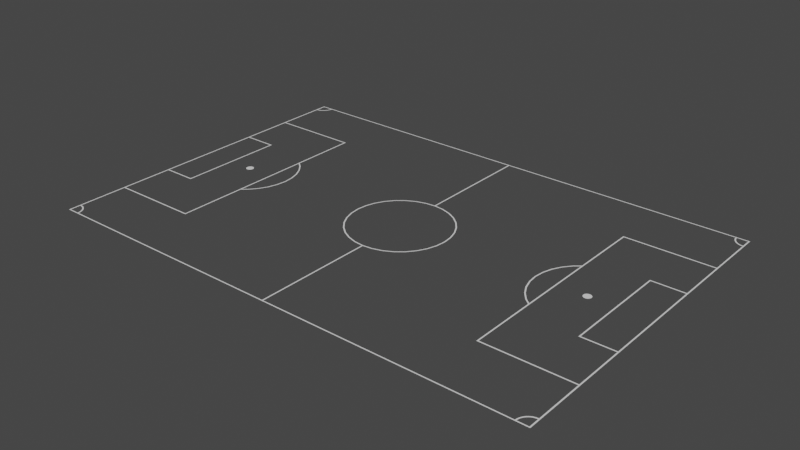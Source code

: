 # Source: Soccerfield_lines.blend  (saved by Blender 3.2.14; exported with 4.5.12 LTS)
import bpy
from mathutils import Matrix  # noqa: F401  (used for matrix-valued properties, if any)

bpy.ops.wm.read_factory_settings(use_empty=True)
scene = bpy.context.scene
scene.name = 'Scene'

# ---- collections
col_collection = bpy.data.collections.new('Collection'); scene.collection.children.link(col_collection)

# ---- world
world_world = bpy.data.worlds.new('World'); scene.world = world_world
world_world.use_nodes = True; world_world.node_tree.nodes.clear()
_N = world_world.node_tree.nodes; _L = world_world.node_tree.links
n0 = _N.new('ShaderNodeOutputWorld'); n0.name = 'World Output'; n0.location = (300, 300)
n1 = _N.new('ShaderNodeBackground'); n1.name = 'Background'; n1.location = (10, 300)
n1.inputs[0].default_value = (0.05088, 0.05088, 0.05088, 1.0)
_L.new(n1.outputs[0], n0.inputs[0])
n0.is_active_output = True
world_world.color = (0.05088, 0.05088, 0.05088)
world_world.use_sun_shadow = False
world_world.sun_shadow_jitter_overblur = 0.0

# ---- meshes
me_plane_001 = bpy.data.meshes.new('Plane.001')
me_plane_001.from_pydata([(-1.544, 0.02835, 0.0), (-1.549, 0.02552, 0.0), (-1.562, 0.0, 0.0), (-1.562, -0.005987, 0.0), (-1.557, -0.01705, 0.0), (-1.532, -0.03069, 0.0), (-1.526, -0.0301, 0.0), (-1.52, -0.02835, 0.0), (-1.51, -0.0217, 0.0), (-1.503, -0.01174, 0.0), (-1.502, -0.005987, 0.0), (-1.501, 0.0, 0.0), (-1.502, 0.005987, 0.0), (-1.506, 0.01705, 0.0), (-1.51, 0.0217, 0.0), (-1.526, 0.0301, 0.0), (-1.553, 0.0217, 0.0), (-1.557, 0.01705, 0.0), (-1.549, -0.02552, 0.0), (-1.544, -0.02835, 0.0), (-1.52, 0.02835, 0.0), (1.562, 0.0, 0.0), (1.56, -0.01174, 0.0), (1.553, -0.0217, 0.0), (1.549, -0.02552, 0.0), (1.502, -0.005987, 0.0), (1.501, 0.0, 0.0), (1.502, 0.005987, 0.0), (1.51, 0.0217, 0.0), (1.557, 0.01705, 0.0), (1.562, -0.005987, 0.0), (1.526, -0.0301, 0.0), (1.515, -0.02552, 0.0), (1.51, -0.0217, 0.0), (1.506, -0.01705, 0.0), (1.52, 0.02835, 0.0), (1.526, 0.0301, 0.0), (-1.538, -0.0301, 0.0), (-1.553, -0.0217, 0.0), (-1.562, 0.005987, 0.0), (-1.532, 0.03069, 0.0), (-1.503, 0.01174, 0.0), (-1.506, -0.01705, 0.0), (-1.515, -0.02552, 0.0), (-1.56, -0.01174, 0.0), (-1.56, 0.01174, 0.0), (-1.538, 0.0301, 0.0), (-1.515, 0.02552, 0.0), (1.532, -0.03069, 0.0), (1.538, -0.0301, 0.0), (1.557, -0.01705, 0.0), (1.562, 0.005987, 0.0), (1.515, 0.02552, 0.0), (1.503, 0.01174, 0.0), (1.52, -0.02835, 0.0), (1.544, -0.02835, 0.0), (1.56, 0.01174, 0.0), (1.553, 0.0217, 0.0), (1.549, 0.02552, 0.0), (1.544, 0.02835, 0.0), (1.538, 0.0301, 0.0), (1.532, 0.03069, 0.0), (1.506, 0.01705, 0.0), (1.503, -0.01174, 0.0), (-1.995, -1.339, 0.0), (-2.005, -1.348, 0.0), (-1.308, 0.0, 0.0), (-1.298, 0.0, 0.0), (-0.005, -0.8536, 0.0), (0.005, -0.8536, 0.0), (-1.298, -0.8586, 0.0), (-1.308, -0.8486, 0.0), (0.0, -1.348, 0.0), (0.005, -1.339, 0.0), (-0.005, -1.339, 0.0), (-1.995, -0.8486, 0.0), (-2.005, -0.856, 0.0), (-1.995, -0.8586, 0.0), (-1.995, 0.0, 0.0), (-2.005, -6.087e-11, 0.0), (-1.303, -1.339, 0.0), (-1.307, -1.348, 0.0), (-1.981, -1.249, 0.0), (-1.983, -1.259, 0.0), (-1.966, -1.264, 0.0), (-1.962, -1.254, 0.0), (-1.946, -1.263, 0.0), (-1.951, -1.272, 0.0), (-1.931, -1.275, 0.0), (-1.938, -1.283, 0.0), (-1.919, -1.29, 0.0), (-1.927, -1.296, 0.0), (-1.91, -1.307, 0.0), (-1.919, -1.311, 0.0), (-1.904, -1.325, 0.0), (-1.914, -1.327, 0.0), (-1.908, -0.4345, 0.0), (-1.908, -0.4245, 0.0), (-1.908, -0.8486, 0.0), (-1.908, -0.8586, 0.0), (0.005, -1.252, 0.0), (-0.005, -1.252, 0.0), (-1.146, 0.0, 0.0), (-1.136, 0.0, 0.0), (-1.176, 0.1475, 0.0), (-1.166, 0.1513, 0.0), (-1.903, -1.339, 0.0), (-1.913, -1.339, 0.0), (-1.913, -1.348, 0.0), (-1.995, -1.258, 0.0), (-1.995, -1.248, 0.0), (-2.005, -1.256, 0.0), (-1.743, -0.4245, 0.0), (-1.733, -0.4345, 0.0), (-0.005, -0.4025, 0.0), (0.005, -0.4025, 0.0), (2.328e-10, -0.3929, 0.0), (-1.995, -0.4345, 0.0), (-1.995, -0.4245, 0.0), (-2.005, -0.4307, 0.0), (-1.298, -0.3041, 0.0), (-1.308, -0.3146, 0.0), (-1.298, -0.317, 0.0), (-1.738, -1.339, 0.0), (-1.744, -1.348, 0.0), (-1.203, -0.2197, 0.0), (-1.211, -0.2141, 0.0), (-1.176, -0.1475, 0.0), (-1.166, -0.1513, 0.0), (-1.144, -0.07714, 0.0), (-1.154, -0.07518, 0.0), (-1.743, 0.0, 0.0), (-1.733, 0.0, 0.0), (-1.738, -0.8486, 0.0), (-1.738, -0.8586, 0.0), (0.005, 0.4025, 0.0), (-0.005, 0.4025, 0.0), (-3.783e-09, 0.3929, 0.0), (-0.2183, 0.3267, 0.0), (-0.2239, 0.3351, 0.0), (-0.3267, 0.2183, 0.0), (-0.3351, 0.2239, 0.0), (-0.3952, 0.07862, 0.0), (-0.3854, 0.07666, 0.0), (-0.3929, 0.0, 0.0), (-0.403, 0.0, 0.0), (0.1504, -0.363, 0.0), (0.1542, -0.3723, 0.0), (0.3952, 0.07862, 0.0), (0.3854, 0.07666, 0.0), (0.363, 0.1504, 0.0), (0.3723, 0.1542, 0.0), (0.07862, 0.3952, 0.0), (0.07666, 0.3854, 0.0), (2.005, -1.348, 0.0), (1.995, -1.339, 0.0), (1.298, 0.0, 0.0), (1.308, 0.0, 0.0), (1.308, -0.8486, 0.0), (1.298, -0.8586, 0.0), (1.995, -0.8486, 0.0), (1.995, -0.8586, 0.0), (2.005, -0.856, 0.0), (2.005, -6.087e-11, 0.0), (1.995, 0.0, 0.0), (1.307, -1.348, 0.0), (1.303, -1.339, 0.0), (1.983, -1.259, 0.0), (1.981, -1.249, 0.0), (1.962, -1.254, 0.0), (1.966, -1.264, 0.0), (1.951, -1.272, 0.0), (1.946, -1.263, 0.0), (1.938, -1.283, 0.0), (1.931, -1.275, 0.0), (1.927, -1.296, 0.0), (1.919, -1.29, 0.0), (1.919, -1.311, 0.0), (1.91, -1.307, 0.0), (1.914, -1.327, 0.0), (1.904, -1.325, 0.0), (1.908, -0.4245, 0.0), (1.908, -0.4345, 0.0), (1.908, -0.8586, 0.0), (1.908, -0.8486, 0.0), (1.146, 0.0, 0.0), (1.136, 0.0, 0.0), (1.144, 0.07714, 0.0), (1.154, 0.07518, 0.0), (1.211, 0.2141, 0.0), (1.203, 0.2197, 0.0), (1.903, -1.339, 0.0), (1.913, -1.348, 0.0), (1.913, -1.339, 0.0), (1.995, -1.258, 0.0), (2.005, -1.256, 0.0), (1.995, -1.248, 0.0), (1.733, -0.4345, 0.0), (1.743, -0.4245, 0.0), (1.995, -0.4345, 0.0), (2.005, -0.4307, 0.0), (1.995, -0.4245, 0.0), (1.298, -0.3041, 0.0), (1.298, -0.317, 0.0), (1.308, -0.3146, 0.0), (1.744, -1.348, 0.0), (1.738, -1.339, 0.0), (1.211, -0.2141, 0.0), (1.203, -0.2197, 0.0), (1.166, -0.1513, 0.0), (1.176, -0.1475, 0.0), (1.252, 0.2796, 0.0), (1.259, 0.2725, 0.0), (1.733, 0.0, 0.0), (1.743, 0.0, 0.0), (1.738, -0.8586, 0.0), (1.738, -0.8486, 0.0), (0.2183, 0.3267, 0.0), (0.2239, 0.3351, 0.0), (0.2849, 0.2849, 0.0), (0.2778, 0.2778, 0.0), (0.3351, 0.2239, 0.0), (0.3267, 0.2183, 0.0), (0.3929, 0.0, 0.0), (0.403, 0.0, 0.0), (0.2183, -0.3267, 0.0), (0.2239, -0.3351, 0.0), (0.07666, -0.3854, 0.0), (0.07862, -0.3952, 0.0), (-0.07862, -0.3952, 0.0), (-0.07666, -0.3854, 0.0), (-0.2183, -0.3267, 0.0), (-0.2239, -0.3351, 0.0), (-0.2849, -0.2849, 0.0), (-0.2778, -0.2778, 0.0), (-0.363, 0.1504, 0.0), (-0.3723, 0.1542, 0.0), (-0.2778, 0.2778, 0.0), (-0.2849, 0.2849, 0.0), (-2.005, 1.348, 0.0), (-1.995, 1.339, 0.0), (0.005, 0.8536, 0.0), (-0.005, 0.8536, 0.0), (-1.308, 0.8486, 0.0), (-1.298, 0.8586, 0.0), (-0.005, 1.339, 0.0), (0.005, 1.339, 0.0), (0.0, 1.348, 0.0), (-1.995, 0.8486, 0.0), (-1.995, 0.8586, 0.0), (-2.005, 0.856, 0.0), (-1.307, 1.348, 0.0), (-1.303, 1.339, 0.0), (-1.983, 1.259, 0.0), (-1.981, 1.249, 0.0), (-1.962, 1.254, 0.0), (-1.966, 1.264, 0.0), (-1.951, 1.272, 0.0), (-1.946, 1.263, 0.0), (-1.938, 1.283, 0.0), (-1.931, 1.275, 0.0), (-1.927, 1.296, 0.0), (-1.919, 1.29, 0.0), (-1.919, 1.311, 0.0), (-1.91, 1.307, 0.0), (-1.914, 1.327, 0.0), (-1.904, 1.325, 0.0), (-1.908, 0.4245, 0.0), (-1.908, 0.4345, 0.0), (-1.908, 0.8586, 0.0), (-1.908, 0.8486, 0.0), (-0.005, 1.252, 0.0), (0.005, 1.252, 0.0), (-1.259, 0.2725, 0.0), (-1.252, 0.2796, 0.0), (-1.903, 1.339, 0.0), (-1.913, 1.348, 0.0), (-1.913, 1.339, 0.0), (-1.995, 1.258, 0.0), (-2.005, 1.256, 0.0), (-1.995, 1.248, 0.0), (-1.733, 0.4345, 0.0), (-1.743, 0.4245, 0.0), (-2.005, 0.4307, 0.0), (-1.995, 0.4245, 0.0), (-1.995, 0.4345, 0.0), (-1.308, 0.3146, 0.0), (-1.298, 0.3041, 0.0), (-1.298, 0.317, 0.0), (-1.744, 1.348, 0.0), (-1.738, 1.339, 0.0), (-1.203, 0.2197, 0.0), (-1.211, 0.2141, 0.0), (-1.154, 0.07518, 0.0), (-1.144, 0.07714, 0.0), (-1.252, -0.2796, 0.0), (-1.259, -0.2725, 0.0), (-1.738, 0.8586, 0.0), (-1.738, 0.8486, 0.0), (-0.1504, -0.363, 0.0), (-0.1542, -0.3723, 0.0), (-0.3267, -0.2183, 0.0), (-0.3351, -0.2239, 0.0), (-0.3723, -0.1542, 0.0), (-0.363, -0.1504, 0.0), (-0.3952, -0.07862, 0.0), (-0.3854, -0.07666, 0.0), (0.1504, 0.363, 0.0), (0.1542, 0.3723, 0.0), (0.3854, -0.07666, 0.0), (0.3952, -0.07862, 0.0), (0.3723, -0.1542, 0.0), (0.363, -0.1504, 0.0), (0.3351, -0.2239, 0.0), (0.3267, -0.2183, 0.0), (0.2849, -0.2849, 0.0), (0.2778, -0.2778, 0.0), (1.995, 1.339, 0.0), (2.005, 1.348, 0.0), (1.298, 0.8586, 0.0), (1.308, 0.8486, 0.0), (2.005, 0.856, 0.0), (1.995, 0.8586, 0.0), (1.995, 0.8486, 0.0), (1.303, 1.339, 0.0), (1.307, 1.348, 0.0), (1.981, 1.249, 0.0), (1.983, 1.259, 0.0), (1.966, 1.264, 0.0), (1.962, 1.254, 0.0), (1.946, 1.263, 0.0), (1.951, 1.272, 0.0), (1.931, 1.275, 0.0), (1.938, 1.283, 0.0), (1.919, 1.29, 0.0), (1.927, 1.296, 0.0), (1.91, 1.307, 0.0), (1.919, 1.311, 0.0), (1.904, 1.325, 0.0), (1.914, 1.327, 0.0), (1.908, 0.4345, 0.0), (1.908, 0.4245, 0.0), (1.908, 0.8486, 0.0), (1.908, 0.8586, 0.0), (1.154, -0.07518, 0.0), (1.144, -0.07714, 0.0), (1.903, 1.339, 0.0), (1.913, 1.339, 0.0), (1.913, 1.348, 0.0), (1.995, 1.258, 0.0), (1.995, 1.248, 0.0), (2.005, 1.256, 0.0), (1.743, 0.4245, 0.0), (1.733, 0.4345, 0.0), (1.995, 0.4345, 0.0), (1.995, 0.4245, 0.0), (2.005, 0.4307, 0.0), (1.298, 0.3041, 0.0), (1.308, 0.3146, 0.0), (1.298, 0.317, 0.0), (1.738, 1.339, 0.0), (1.744, 1.348, 0.0), (1.166, 0.1513, 0.0), (1.176, 0.1475, 0.0), (1.259, -0.2725, 0.0), (1.252, -0.2796, 0.0), (1.738, 0.8486, 0.0), (1.738, 0.8586, 0.0), (-0.07862, 0.3952, 0.0), (-0.07666, 0.3854, 0.0), (-0.1504, 0.363, 0.0), (-0.1542, 0.3723, 0.0)], [], [(46, 0, 1, 16, 17, 45, 39, 2, 3, 44, 4, 38, 18, 19, 37, 5, 6, 7, 43, 8, 42, 9, 10, 11, 12, 41, 13, 14, 47, 20, 15, 40), (60, 61, 36, 35, 52, 28, 62, 53, 27, 26, 25, 63, 34, 33, 32, 54, 31, 48, 49, 55, 24, 23, 50, 22, 30, 21, 51, 56, 29, 57, 58, 59), (72, 73, 74), (75, 76, 77), (106, 107, 108), (109, 110, 111), (114, 115, 116), (117, 118, 119), (120, 121, 122), (135, 136, 137), (160, 161, 162), (191, 192, 193), (194, 195, 196), (199, 200, 201), (202, 203, 204), (245, 246, 247), (248, 249, 250), (275, 276, 277), (278, 279, 280), (283, 284, 285), (286, 287, 288), (321, 322, 323), (346, 347, 348), (349, 350, 351), (354, 355, 356), (357, 358, 359), (120, 67, 66, 121), (100, 69, 68, 101), (81, 72, 74, 80), (250, 283, 285, 248), (98, 75, 77, 99), (124, 81, 80, 123), (109, 83, 82, 110), (84, 87, 86, 85), (87, 89, 88, 86), (89, 91, 90, 88), (91, 93, 92, 90), (93, 95, 94, 92), (133, 98, 99, 134), (73, 100, 101, 74), (102, 130, 129, 103), (76, 111, 110, 77), (83, 84, 85, 82), (95, 107, 106, 94), (65, 108, 107, 64), (112, 97, 96, 113), (97, 118, 117, 96), (69, 115, 114, 68), (79, 119, 118, 78), (70, 122, 121, 71), (113, 132, 131, 112), (108, 124, 123, 106), (127, 126, 125, 128), (130, 127, 128, 129), (71, 133, 134, 70), (111, 65, 64, 109), (144, 143, 142, 145), (150, 149, 148, 151), (137, 153, 152, 135), (204, 157, 156, 202), (166, 73, 72, 165), (323, 354, 356, 321), (183, 161, 160, 184), (115, 228, 227, 116), (206, 166, 165, 205), (196, 168, 167, 194), (169, 172, 171, 170), (172, 174, 173, 171), (174, 176, 175, 173), (176, 178, 177, 175), (178, 180, 179, 177), (215, 183, 184, 216), (211, 190, 189, 212), (187, 186, 185, 188), (161, 196, 195, 162), (168, 169, 170, 167), (180, 191, 193, 179), (155, 193, 192, 154), (197, 182, 181, 198), (182, 199, 201, 181), (164, 201, 200, 163), (158, 204, 203, 159), (198, 214, 213, 197), (191, 206, 205, 192), (209, 208, 207, 210), (159, 215, 216, 158), (194, 155, 154, 195), (219, 218, 217, 220), (221, 219, 220, 222), (233, 232, 231, 234), (229, 114, 116, 230), (286, 66, 67, 287), (271, 242, 241, 272), (252, 245, 247, 251), (75, 117, 119, 76), (269, 249, 248, 270), (290, 252, 251, 289), (280, 254, 253, 278), (255, 258, 257, 256), (258, 260, 259, 257), (260, 262, 261, 259), (262, 264, 263, 261), (264, 266, 265, 263), (297, 269, 270, 298), (245, 271, 272, 246), (103, 294, 293, 102), (291, 274, 273, 292), (249, 280, 279, 250), (254, 255, 256, 253), (266, 275, 277, 265), (274, 288, 287, 273), (240, 277, 276, 239), (281, 268, 267, 282), (268, 285, 284, 267), (78, 284, 283, 79), (243, 286, 288, 244), (282, 131, 132, 281), (275, 290, 289, 276), (244, 297, 298, 243), (278, 240, 239, 279), (303, 302, 301, 304), (305, 303, 304, 306), (145, 305, 306, 144), (311, 310, 309, 312), (313, 311, 312, 314), (315, 313, 314, 316), (357, 156, 157, 358), (325, 247, 246, 324), (162, 200, 199, 160), (342, 323, 322, 343), (361, 325, 324, 360), (349, 327, 326, 350), (328, 331, 330, 329), (331, 333, 332, 330), (333, 335, 334, 332), (335, 337, 336, 334), (337, 339, 338, 336), (366, 342, 343, 367), (344, 185, 186, 345), (321, 351, 350, 322), (327, 328, 329, 326), (339, 347, 346, 338), (318, 348, 347, 317), (352, 341, 340, 353), (341, 355, 354, 340), (163, 356, 355, 164), (319, 359, 358, 320), (353, 213, 214, 352), (348, 361, 360, 346), (320, 366, 367, 319), (351, 318, 317, 349), (370, 369, 368, 371), (126, 296, 295, 125), (104, 293, 294, 105), (292, 104, 105, 291), (296, 120, 122, 295), (369, 137, 136, 368), (138, 370, 371, 139), (237, 138, 139, 238), (140, 237, 238, 141), (235, 140, 141, 236), (143, 235, 236, 142), (234, 301, 302, 233), (299, 231, 232, 300), (230, 299, 300, 229), (146, 227, 228, 147), (225, 146, 147, 226), (316, 225, 226, 315), (223, 309, 310, 224), (149, 223, 224, 148), (222, 150, 151, 221), (307, 217, 218, 308), (153, 307, 308, 152), (208, 365, 364, 207), (362, 187, 188, 363), (190, 362, 363, 189), (365, 203, 202, 364), (345, 209, 210, 344), (242, 136, 135, 241), (212, 357, 359, 211)])
_uv = me_plane_001.uv_layers.new(name='UVMap')
_uv.uv.foreach_set('vector', [0.0, 0.0, 0.0, 0.0, 0.0, 0.0, 0.0, 0.0, 0.0, 0.0, 0.0, 0.0, 0.0, 0.0, 0.0, 0.0, 0.0, 0.0, 0.0, 0.0, 0.0, 0.0, 0.0, 0.0, 0.0, 0.0, 0.0, 0.0, 0.0, 0.0, 0.0, 0.0, 0.0, 0.0, 0.0, 0.0, 0.0, 0.0, 0.0, 0.0, 0.0, 0.0, 0.0, 0.0, 0.0, 0.0, 0.0, 0.0, 0.0, 0.0, 0.0, 0.0, 0.0, 0.0, 0.0, 0.0, 0.0, 0.0, 0.0, 0.0, 0.0, 0.0, 0.0, 0.0, 0.0, 0.0, 0.0, 0.0, 0.0, 0.0, 0.0, 0.0, 0.0, 0.0, 0.0, 0.0, 0.0, 0.0, 0.0, 0.0, 0.0, 0.0, 0.0, 0.0, 0.0, 0.0, 0.0, 0.0, 0.0, 0.0, 0.0, 0.0, 0.0, 0.0, 0.0, 0.0, 0.0, 0.0, 0.0, 0.0, 0.0, 0.0, 0.0, 0.0, 0.0, 0.0, 0.0, 0.0, 0.0, 0.0, 0.0, 0.0, 0.0, 0.0, 0.0, 0.0, 0.0, 0.0, 0.0, 0.0, 0.0, 0.0, 0.0, 0.0, 0.0, 0.0, 0.0, 0.0, 0.0, 0.0, 0.0, 0.0, 0.0, 0.0, 0.0, 0.0, 0.0, 0.0, 0.0, 0.0, 0.0, 0.0, 0.0, 0.0, 0.0, 0.0, 0.0, 0.0, 0.0, 0.0, 0.0, 0.0, 0.0, 0.0, 0.0, 0.0, 0.0, 0.0, 0.0, 0.0, 0.0, 0.0, 0.0, 0.0, 0.0, 0.0, 0.0, 0.0, 0.0, 0.0, 0.0, 0.0, 0.0, 0.0, 0.0, 0.0, 0.0, 0.0, 0.0, 0.0, 0.0, 0.0, 0.0, 0.0, 0.0, 0.0, 0.0, 0.0, 0.0, 0.0, 0.0, 0.0, 0.0, 0.0, 0.0, 0.0, 0.0, 0.0, 0.0, 0.0, 0.0, 0.0, 0.0, 0.0, 0.0, 0.0, 0.0, 0.0, 0.0, 0.0, 0.0, 0.0, 0.0, 0.0, 0.0, 0.0, 0.0, 0.0, 0.0, 0.0, 0.0, 0.0, 0.0, 0.0, 0.0, 0.0, 0.0, 0.0, 0.0, 0.0, 0.0, 0.0, 0.0, 0.0, 0.0, 0.0, 0.0, 0.0, 0.0, 0.0, 0.0, 0.0, 0.0, 0.0, 0.0, 0.0, 0.0, 0.0, 0.0, 0.0, 0.0, 0.0, 0.0, 0.0, 0.0, 0.0, 0.0, 0.0, 0.0, 0.0, 0.0, 0.0, 0.0, 0.0, 0.0, 0.0, 0.0, 0.0, 0.0, 0.0, 0.0, 0.0, 0.0, 0.0, 0.0, 0.0, 0.0, 0.0, 0.0, 0.0, 0.0, 0.0, 0.0, 0.0, 0.0, 0.0, 0.0, 0.0, 0.0, 0.0, 0.0, 0.0, 0.0, 0.0, 0.0, 0.0, 0.0, 0.0, 0.0, 0.0, 0.0, 0.0, 0.0, 0.0, 0.0, 0.0, 0.0, 0.0, 0.0, 0.0, 0.0, 0.0, 0.0, 0.0, 0.0, 0.0, 0.0, 0.0, 0.0, 0.0, 0.0, 0.0, 0.0, 0.0, 0.0, 0.0, 0.0, 0.0, 0.0, 0.0, 0.0, 0.0, 0.0, 0.0, 0.0, 0.0, 0.0, 0.0, 0.0, 0.0, 0.0, 0.0, 0.0, 0.0, 0.0, 0.0, 0.0, 0.0, 0.0, 0.0, 0.0, 0.0, 0.0, 0.0, 0.0, 0.0, 0.0, 0.0, 0.0, 0.0, 0.0, 0.0, 0.0, 0.0, 0.0, 0.0, 0.0, 0.0, 0.0, 0.0, 0.0, 0.0, 0.0, 0.0, 0.0, 0.0, 0.0, 0.0, 0.0, 0.0, 0.0, 0.0, 0.0, 0.0, 0.0, 0.0, 0.0, 0.0, 0.0, 0.0, 0.0, 0.0, 0.0, 0.0, 0.0, 0.0, 0.0, 0.0, 0.0, 0.0, 0.0, 0.0, 0.0, 0.0, 0.0, 0.0, 0.0, 0.0, 0.0, 0.0, 0.0, 0.0, 0.0, 0.0, 0.0, 0.0, 0.0, 0.0, 0.0, 0.0, 0.0, 0.0, 0.0, 0.0, 0.0, 0.0, 0.0, 0.0, 0.0, 0.0, 0.0, 0.0, 0.0, 0.0, 0.0, 0.0, 0.0, 0.0, 0.0, 0.0, 0.0, 0.0, 0.0, 0.0, 0.0, 0.0, 0.0, 0.0, 0.0, 0.0, 0.0, 0.0, 0.0, 0.0, 0.0, 0.0, 0.0, 0.0, 0.0, 0.0, 0.0, 0.0, 0.0, 0.0, 0.0, 0.0, 0.0, 0.0, 0.0, 0.0, 0.0, 0.0, 0.0, 0.0, 0.0, 0.0, 0.0, 0.0, 0.0, 0.0, 0.0, 0.0, 0.0, 0.0, 0.0, 0.0, 0.0, 0.0, 0.0, 0.0, 0.0, 0.0, 0.0, 0.0, 0.0, 0.0, 0.0, 0.0, 0.0, 0.0, 0.0, 0.0, 0.0, 0.0, 0.0, 0.0, 0.0, 0.0, 0.0, 0.0, 0.0, 0.0, 0.0, 0.0, 0.0, 0.0, 0.0, 0.0, 0.0, 0.0, 0.0, 0.0, 0.0, 0.0, 0.0, 0.0, 0.0, 0.0, 0.0, 0.0, 0.0, 0.0, 0.0, 0.0, 0.0, 0.0, 0.0, 0.0, 0.0, 0.0, 0.0, 0.0, 0.0, 0.0, 0.0, 0.0, 0.0, 0.0, 0.0, 0.0, 0.0, 0.0, 0.0, 0.0, 0.0, 0.0, 0.0, 0.0, 0.0, 0.0, 0.0, 0.0, 0.0, 0.0, 0.0, 0.0, 0.0, 0.0, 0.0, 0.0, 0.0, 0.0, 0.0, 0.0, 0.0, 0.0, 0.0, 0.0, 0.0, 0.0, 0.0, 0.0, 0.0, 0.0, 0.0, 0.0, 0.0, 0.0, 0.0, 0.0, 0.0, 0.0, 0.0, 0.0, 0.0, 0.0, 0.0, 0.0, 0.0, 0.0, 0.0, 0.0, 0.0, 0.0, 0.0, 0.0, 0.0, 0.0, 0.0, 0.0, 0.0, 0.0, 0.0, 0.0, 0.0, 0.0, 0.0, 0.0, 0.0, 0.0, 0.0, 0.0, 0.0, 0.0, 0.0, 0.0, 0.0, 0.0, 0.0, 0.0, 0.0, 0.0, 0.0, 0.0, 0.0, 0.0, 0.0, 0.0, 0.0, 0.0, 0.0, 0.0, 0.0, 0.0, 0.0, 0.0, 0.0, 0.0, 0.0, 0.0, 0.0, 0.0, 0.0, 0.0, 0.0, 0.0, 0.0, 0.0, 0.0, 0.0, 0.0, 0.0, 0.0, 0.0, 0.0, 0.0, 0.0, 0.0, 0.0, 0.0, 0.0, 0.0, 0.0, 0.0, 0.0, 0.0, 0.0, 0.0, 0.0, 0.0, 0.0, 0.0, 0.0, 0.0, 0.0, 0.0, 0.0, 0.0, 0.0, 0.0, 0.0, 0.0, 0.0, 0.0, 0.0, 0.0, 0.0, 0.0, 0.0, 0.0, 0.0, 0.0, 0.0, 0.0, 0.0, 0.0, 0.0, 0.0, 0.0, 0.0, 0.0, 0.0, 0.0, 0.0, 0.0, 0.0, 0.0, 0.0, 0.0, 0.0, 0.0, 0.0, 0.0, 0.0, 0.0, 0.0, 0.0, 0.0, 0.0, 0.0, 0.0, 0.0, 0.0, 0.0, 0.0, 0.0, 0.0, 0.0, 0.0, 0.0, 0.0, 0.0, 0.0, 0.0, 0.0, 0.0, 0.0, 0.0, 0.0, 0.0, 0.0, 0.0, 0.0, 0.0, 0.0, 0.0, 0.0, 0.0, 0.0, 0.0, 0.0, 0.0, 0.0, 0.0, 0.0, 0.0, 0.0, 0.0, 0.0, 0.0, 0.0, 0.0, 0.0, 0.0, 0.0, 0.0, 0.0, 0.0, 0.0, 0.0, 0.0, 0.0, 0.0, 0.0, 0.0, 0.0, 0.0, 0.0, 0.0, 0.0, 0.0, 0.0, 0.0, 0.0, 0.0, 0.0, 0.0, 0.0, 0.0, 0.0, 0.0, 0.0, 0.0, 0.0, 0.0, 0.0, 0.0, 0.0, 0.0, 0.0, 0.0, 0.0, 0.0, 0.0, 0.0, 0.0, 0.0, 0.0, 0.0, 0.0, 0.0, 0.0, 0.0, 0.0, 0.0, 0.0, 0.0, 0.0, 0.0, 0.0, 0.0, 0.0, 0.0, 0.0, 0.0, 0.0, 0.0, 0.0, 0.0, 0.0, 0.0, 0.0, 0.0, 0.0, 0.0, 0.0, 0.0, 0.0, 0.0, 0.0, 0.0, 0.0, 0.0, 0.0, 0.0, 0.0, 0.0, 0.0, 0.0, 0.0, 0.0, 0.0, 0.0, 0.0, 0.0, 0.0, 0.0, 0.0, 0.0, 0.0, 0.0, 0.0, 0.0, 0.0, 0.0, 0.0, 0.0, 0.0, 0.0, 0.0, 0.0, 0.0, 0.0, 0.0, 0.0, 0.0, 0.0, 0.0, 0.0, 0.0, 0.0, 0.0, 0.0, 0.0, 0.0, 0.0, 0.0, 0.0, 0.0, 0.0, 0.0, 0.0, 0.0, 0.0, 0.0, 0.0, 0.0, 0.0, 0.0, 0.0, 0.0, 0.0, 0.0, 0.0, 0.0, 0.0, 0.0, 0.0, 0.0, 0.0, 0.0, 0.0, 0.0, 0.0, 0.0, 0.0, 0.0, 0.0, 0.0, 0.0, 0.0, 0.0, 0.0, 0.0, 0.0, 0.0, 0.0, 0.0, 0.0, 0.0, 0.0, 0.0, 0.0, 0.0, 0.0, 0.0, 0.0, 0.0, 0.0, 0.0, 0.0, 0.0, 0.0, 0.0, 0.0, 0.0, 0.0, 0.0, 0.0, 0.0, 0.0, 0.0, 0.0, 0.0, 0.0, 0.0, 0.0, 0.0, 0.0, 0.0, 0.0, 0.0, 0.0, 0.0, 0.0, 0.0, 0.0, 0.0, 0.0, 0.0, 0.0, 0.0, 0.0, 0.0, 0.0, 0.0, 0.0, 0.0, 0.0, 0.0, 0.0, 0.0, 0.0, 0.0, 0.0, 0.0, 0.0, 0.0, 0.0, 0.0, 0.0, 0.0, 0.0, 0.0, 0.0, 0.0, 0.0, 0.0, 0.0, 0.0, 0.0, 0.0, 0.0, 0.0, 0.0, 0.0, 0.0, 0.0, 0.0, 0.0, 0.0, 0.0, 0.0, 0.0, 0.0, 0.0, 0.0, 0.0, 0.0, 0.0, 0.0, 0.0, 0.0, 0.0, 0.0, 0.0, 0.0, 0.0, 0.0, 0.0, 0.0, 0.0, 0.0, 0.0, 0.0, 0.0, 0.0, 0.0, 0.0, 0.0, 0.0, 0.0, 0.0, 0.0, 0.0, 0.0, 0.0, 0.0, 0.0, 0.0, 0.0, 0.0, 0.0, 0.0, 0.0, 0.0, 0.0, 0.0, 0.0, 0.0, 0.0, 0.0, 0.0, 0.0, 0.0, 0.0, 0.0, 0.0, 0.0, 0.0, 0.0, 0.0, 0.0, 0.0, 0.0, 0.0, 0.0, 0.0, 0.0, 0.0, 0.0, 0.0, 0.0, 0.0, 0.0, 0.0, 0.0, 0.0, 0.0, 0.0, 0.0, 0.0, 0.0, 0.0, 0.0, 0.0, 0.0, 0.0, 0.0, 0.0, 0.0, 0.0, 0.0, 0.0, 0.0, 0.0, 0.0, 0.0, 0.0, 0.0, 0.0, 0.0, 0.0, 0.0, 0.0, 0.0, 0.0, 0.0, 0.0, 0.0, 0.0, 0.0, 0.0, 0.0, 0.0, 0.0, 0.0, 0.0, 0.0, 0.0, 0.0, 0.0, 0.0, 0.0, 0.0, 0.0, 0.0, 0.0, 0.0, 0.0, 0.0, 0.0, 0.0, 0.0, 0.0, 0.0, 0.0, 0.0, 0.0, 0.0, 0.0, 0.0, 0.0, 0.0, 0.0, 0.0, 0.0, 0.0, 0.0, 0.0, 0.0, 0.0, 0.0, 0.0, 0.0, 0.0, 0.0, 0.0, 0.0, 0.0, 0.0, 0.0, 0.0, 0.0, 0.0, 0.0, 0.0, 0.0, 0.0, 0.0, 0.0, 0.0, 0.0, 0.0, 0.0, 0.0, 0.0, 0.0, 0.0, 0.0, 0.0, 0.0, 0.0, 0.0, 0.0, 0.0, 0.0, 0.0, 0.0, 0.0, 0.0, 0.0, 0.0, 0.0, 0.0, 0.0, 0.0, 0.0, 0.0, 0.0, 0.0, 0.0, 0.0, 0.0, 0.0, 0.0, 0.0, 0.0, 0.0, 0.0, 0.0, 0.0, 0.0, 0.0, 0.0, 0.0, 0.0, 0.0, 0.0, 0.0, 0.0, 0.0, 0.0, 0.0, 0.0, 0.0, 0.0, 0.0, 0.0, 0.0, 0.0, 0.0, 0.0, 0.0, 0.0, 0.0, 0.0, 0.0, 0.0, 0.0, 0.0, 0.0, 0.0, 0.0, 0.0, 0.0, 0.0, 0.0, 0.0, 0.0, 0.0, 0.0, 0.0, 0.0, 0.0, 0.0, 0.0, 0.0, 0.0, 0.0, 0.0, 0.0, 0.0, 0.0, 0.0, 0.0, 0.0, 0.0, 0.0, 0.0, 0.0, 0.0, 0.0, 0.0, 0.0, 0.0, 0.0, 0.0, 0.0, 0.0, 0.0, 0.0, 0.0, 0.0, 0.0, 0.0, 0.0, 0.0, 0.0, 0.0, 0.0, 0.0, 0.0, 0.0, 0.0, 0.0, 0.0, 0.0, 0.0, 0.0, 0.0, 0.0, 0.0, 0.0, 0.0, 0.0, 0.0, 0.0, 0.0, 0.0, 0.0, 0.0, 0.0, 0.0, 0.0, 0.0, 0.0, 0.0, 0.0, 0.0, 0.0, 0.0, 0.0, 0.0, 0.0, 0.0, 0.0, 0.0, 0.0, 0.0, 0.0, 0.0, 0.0, 0.0, 0.0, 0.0, 0.0, 0.0, 0.0, 0.0, 0.0, 0.0, 0.0, 0.0, 0.0, 0.0, 0.0, 0.0, 0.0, 0.0, 0.0, 0.0, 0.0, 0.0, 0.0, 0.0, 0.0, 0.0, 0.0, 0.0, 0.0, 0.0, 0.0, 0.0, 0.0, 0.0, 0.0, 0.0, 0.0, 0.0, 0.0, 0.0, 0.0, 0.0, 0.0, 0.0, 0.0, 0.0, 0.0, 0.0, 0.0, 0.0, 0.0, 0.0, 0.0, 0.0, 0.0, 0.0, 0.0, 0.0, 0.0, 0.0, 0.0, 0.0, 0.0, 0.0, 0.0, 0.0, 0.0, 0.0, 0.0, 0.0, 0.0, 0.0, 0.0, 0.0, 0.0, 0.0, 0.0, 0.0, 0.0, 0.0, 0.0, 0.0, 0.0, 0.0, 0.0, 0.0, 0.0, 0.0, 0.0, 0.0, 0.0, 0.0, 0.0, 0.0, 0.0, 0.0, 0.0, 0.0, 0.0, 0.0, 0.0, 0.0, 0.0, 0.0, 0.0, 0.0, 0.0, 0.0, 0.0, 0.0, 0.0, 0.0, 0.0, 0.0, 0.0, 0.0, 0.0, 0.0, 0.0, 0.0, 0.0, 0.0, 0.0, 0.0, 0.0, 0.0, 0.0, 0.0, 0.0, 0.0, 0.0, 0.0, 0.0, 0.0, 0.0, 0.0, 0.0, 0.0, 0.0, 0.0, 0.0, 0.0, 0.0, 0.0, 0.0, 0.0, 0.0, 0.0, 0.0, 0.0, 0.0, 0.0])
me_plane_001.update()

# ---- objects
ob_plane = bpy.data.objects.new('Plane', me_plane_001)

# ---- transforms, parenting, visibility, modifiers, constraints
ob_plane.location = (0.0, 0.0, 0.0)

# ---- collection membership
col_collection.objects.link(ob_plane)

# ---- scene / render settings (as saved in the file)
scene.frame_start = 1; scene.frame_end = 250; scene.frame_set(130)
scene.render.engine = 'BLENDER_EEVEE_NEXT'
scene.cycles.sampling_pattern = 'TABULATED_SOBOL'
scene.cycles.use_light_tree = False
scene.view_settings.view_transform = 'Filmic'
bpy.context.view_layer.update()

# ---- added for rendering (the .blend has no active camera and no usable light): camera, sun
cam_auto = bpy.data.cameras.new('AutoCamera')
cam_auto.lens = 50.0
cam_auto.sensor_width = 36.0
cam_auto.clip_end = 1000.0
ob_auto_camera = bpy.data.objects.new('AutoCamera', cam_auto)
scene.collection.objects.link(ob_auto_camera)
ob_auto_camera.location = (4.47146, -5.36575, 3.57717)
ob_auto_camera.rotation_euler = (1.09748, -7.21219e-08, 0.694738)
scene.camera = ob_auto_camera
light_auto_sun = bpy.data.lights.new('AutoSun', 'SUN')
light_auto_sun.energy = 3.0
light_auto_sun.angle = 0.0523599
ob_auto_sun = bpy.data.objects.new('AutoSun', light_auto_sun)
scene.collection.objects.link(ob_auto_sun)
ob_auto_sun.rotation_euler = (0.872665, 0.174533, 0.523599)
bpy.context.view_layer.update()
